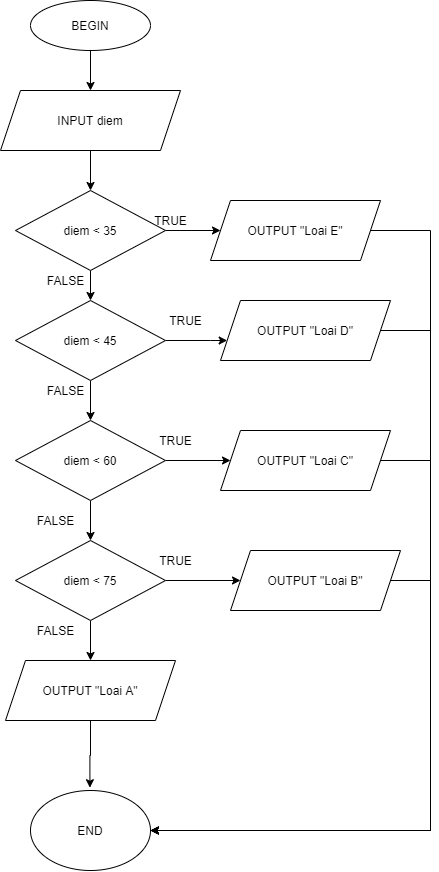

The diagram above was exported from draw.io. Its source (the exported page's mxGraphModel, read from the mxfile embedded in the PNG):
<mxGraphModel dx="710" dy="412" grid="1" gridSize="10" guides="1" tooltips="1" connect="1" arrows="1" fold="1" page="1" pageScale="1" pageWidth="827" pageHeight="1169" math="0" shadow="0">
  <root>
    <mxCell id="WIyWlLk6GJQsqaUBKTNV-0" />
    <mxCell id="WIyWlLk6GJQsqaUBKTNV-1" parent="WIyWlLk6GJQsqaUBKTNV-0" />
    <mxCell id="rtt8LhnWTDJ4OMH9mX7n-3" style="edgeStyle=orthogonalEdgeStyle;rounded=0;orthogonalLoop=1;jettySize=auto;html=1;exitX=0.5;exitY=1;exitDx=0;exitDy=0;entryX=0.5;entryY=0;entryDx=0;entryDy=0;" edge="1" parent="WIyWlLk6GJQsqaUBKTNV-1" source="rtt8LhnWTDJ4OMH9mX7n-0" target="rtt8LhnWTDJ4OMH9mX7n-2">
      <mxGeometry relative="1" as="geometry" />
    </mxCell>
    <mxCell id="rtt8LhnWTDJ4OMH9mX7n-0" value="BEGIN" style="ellipse;whiteSpace=wrap;html=1;" vertex="1" parent="WIyWlLk6GJQsqaUBKTNV-1">
      <mxGeometry x="300" y="30" width="120" height="50" as="geometry" />
    </mxCell>
    <mxCell id="rtt8LhnWTDJ4OMH9mX7n-5" style="edgeStyle=orthogonalEdgeStyle;rounded=0;orthogonalLoop=1;jettySize=auto;html=1;exitX=0.5;exitY=1;exitDx=0;exitDy=0;entryX=0.5;entryY=0;entryDx=0;entryDy=0;" edge="1" parent="WIyWlLk6GJQsqaUBKTNV-1" source="rtt8LhnWTDJ4OMH9mX7n-2">
      <mxGeometry relative="1" as="geometry">
        <mxPoint x="360" y="220" as="targetPoint" />
      </mxGeometry>
    </mxCell>
    <mxCell id="rtt8LhnWTDJ4OMH9mX7n-2" value="INPUT diem" style="shape=parallelogram;perimeter=parallelogramPerimeter;whiteSpace=wrap;html=1;fixedSize=1;" vertex="1" parent="WIyWlLk6GJQsqaUBKTNV-1">
      <mxGeometry x="270" y="120" width="180" height="60" as="geometry" />
    </mxCell>
    <mxCell id="rtt8LhnWTDJ4OMH9mX7n-51" value="END" style="ellipse;whiteSpace=wrap;html=1;" vertex="1" parent="WIyWlLk6GJQsqaUBKTNV-1">
      <mxGeometry x="300" y="820" width="120" height="80" as="geometry" />
    </mxCell>
    <mxCell id="rtt8LhnWTDJ4OMH9mX7n-55" style="edgeStyle=orthogonalEdgeStyle;rounded=0;orthogonalLoop=1;jettySize=auto;html=1;entryX=0;entryY=0.5;entryDx=0;entryDy=0;" edge="1" parent="WIyWlLk6GJQsqaUBKTNV-1" source="rtt8LhnWTDJ4OMH9mX7n-53" target="rtt8LhnWTDJ4OMH9mX7n-54">
      <mxGeometry relative="1" as="geometry" />
    </mxCell>
    <mxCell id="rtt8LhnWTDJ4OMH9mX7n-67" style="edgeStyle=orthogonalEdgeStyle;rounded=0;orthogonalLoop=1;jettySize=auto;html=1;entryX=0.5;entryY=0;entryDx=0;entryDy=0;" edge="1" parent="WIyWlLk6GJQsqaUBKTNV-1" source="rtt8LhnWTDJ4OMH9mX7n-53" target="rtt8LhnWTDJ4OMH9mX7n-62">
      <mxGeometry relative="1" as="geometry" />
    </mxCell>
    <mxCell id="rtt8LhnWTDJ4OMH9mX7n-53" value="diem &amp;lt; 35" style="rhombus;whiteSpace=wrap;html=1;" vertex="1" parent="WIyWlLk6GJQsqaUBKTNV-1">
      <mxGeometry x="285" y="220" width="150" height="80" as="geometry" />
    </mxCell>
    <mxCell id="rtt8LhnWTDJ4OMH9mX7n-98" style="edgeStyle=orthogonalEdgeStyle;rounded=0;orthogonalLoop=1;jettySize=auto;html=1;" edge="1" parent="WIyWlLk6GJQsqaUBKTNV-1" source="rtt8LhnWTDJ4OMH9mX7n-54">
      <mxGeometry relative="1" as="geometry">
        <mxPoint x="420" y="860" as="targetPoint" />
        <Array as="points">
          <mxPoint x="700" y="260" />
          <mxPoint x="700" y="860" />
        </Array>
      </mxGeometry>
    </mxCell>
    <mxCell id="rtt8LhnWTDJ4OMH9mX7n-54" value="OUTPUT &quot;Loai E&quot;" style="shape=parallelogram;perimeter=parallelogramPerimeter;whiteSpace=wrap;html=1;fixedSize=1;" vertex="1" parent="WIyWlLk6GJQsqaUBKTNV-1">
      <mxGeometry x="480" y="230" width="170" height="60" as="geometry" />
    </mxCell>
    <mxCell id="rtt8LhnWTDJ4OMH9mX7n-56" value="TRUE" style="text;html=1;align=center;verticalAlign=middle;resizable=0;points=[];autosize=1;" vertex="1" parent="WIyWlLk6GJQsqaUBKTNV-1">
      <mxGeometry x="415" y="240" width="50" height="20" as="geometry" />
    </mxCell>
    <mxCell id="rtt8LhnWTDJ4OMH9mX7n-97" style="edgeStyle=orthogonalEdgeStyle;rounded=0;orthogonalLoop=1;jettySize=auto;html=1;entryX=1;entryY=0.5;entryDx=0;entryDy=0;" edge="1" parent="WIyWlLk6GJQsqaUBKTNV-1" source="rtt8LhnWTDJ4OMH9mX7n-61" target="rtt8LhnWTDJ4OMH9mX7n-51">
      <mxGeometry relative="1" as="geometry">
        <Array as="points">
          <mxPoint x="700" y="360" />
          <mxPoint x="700" y="860" />
        </Array>
      </mxGeometry>
    </mxCell>
    <mxCell id="rtt8LhnWTDJ4OMH9mX7n-61" value="OUTPUT &quot;Loai D&quot;" style="shape=parallelogram;perimeter=parallelogramPerimeter;whiteSpace=wrap;html=1;fixedSize=1;" vertex="1" parent="WIyWlLk6GJQsqaUBKTNV-1">
      <mxGeometry x="490" y="330" width="170" height="60" as="geometry" />
    </mxCell>
    <mxCell id="rtt8LhnWTDJ4OMH9mX7n-70" style="edgeStyle=orthogonalEdgeStyle;rounded=0;orthogonalLoop=1;jettySize=auto;html=1;" edge="1" parent="WIyWlLk6GJQsqaUBKTNV-1" source="rtt8LhnWTDJ4OMH9mX7n-62" target="rtt8LhnWTDJ4OMH9mX7n-61">
      <mxGeometry relative="1" as="geometry">
        <Array as="points">
          <mxPoint x="480" y="370" />
          <mxPoint x="480" y="370" />
        </Array>
      </mxGeometry>
    </mxCell>
    <mxCell id="rtt8LhnWTDJ4OMH9mX7n-71" style="edgeStyle=orthogonalEdgeStyle;rounded=0;orthogonalLoop=1;jettySize=auto;html=1;entryX=0.5;entryY=0;entryDx=0;entryDy=0;" edge="1" parent="WIyWlLk6GJQsqaUBKTNV-1" source="rtt8LhnWTDJ4OMH9mX7n-62" target="rtt8LhnWTDJ4OMH9mX7n-64">
      <mxGeometry relative="1" as="geometry" />
    </mxCell>
    <mxCell id="rtt8LhnWTDJ4OMH9mX7n-62" value="diem &amp;lt; 45" style="rhombus;whiteSpace=wrap;html=1;" vertex="1" parent="WIyWlLk6GJQsqaUBKTNV-1">
      <mxGeometry x="285" y="330" width="150" height="80" as="geometry" />
    </mxCell>
    <mxCell id="rtt8LhnWTDJ4OMH9mX7n-96" style="edgeStyle=orthogonalEdgeStyle;rounded=0;orthogonalLoop=1;jettySize=auto;html=1;" edge="1" parent="WIyWlLk6GJQsqaUBKTNV-1" source="rtt8LhnWTDJ4OMH9mX7n-63">
      <mxGeometry relative="1" as="geometry">
        <mxPoint x="420" y="860" as="targetPoint" />
        <Array as="points">
          <mxPoint x="700" y="490" />
          <mxPoint x="700" y="860" />
        </Array>
      </mxGeometry>
    </mxCell>
    <mxCell id="rtt8LhnWTDJ4OMH9mX7n-63" value="OUTPUT &quot;Loai C&quot;" style="shape=parallelogram;perimeter=parallelogramPerimeter;whiteSpace=wrap;html=1;fixedSize=1;" vertex="1" parent="WIyWlLk6GJQsqaUBKTNV-1">
      <mxGeometry x="490" y="460" width="170" height="60" as="geometry" />
    </mxCell>
    <mxCell id="rtt8LhnWTDJ4OMH9mX7n-73" style="edgeStyle=orthogonalEdgeStyle;rounded=0;orthogonalLoop=1;jettySize=auto;html=1;entryX=0;entryY=0.5;entryDx=0;entryDy=0;" edge="1" parent="WIyWlLk6GJQsqaUBKTNV-1" source="rtt8LhnWTDJ4OMH9mX7n-64" target="rtt8LhnWTDJ4OMH9mX7n-63">
      <mxGeometry relative="1" as="geometry" />
    </mxCell>
    <mxCell id="rtt8LhnWTDJ4OMH9mX7n-75" style="edgeStyle=orthogonalEdgeStyle;rounded=0;orthogonalLoop=1;jettySize=auto;html=1;entryX=0.5;entryY=0;entryDx=0;entryDy=0;" edge="1" parent="WIyWlLk6GJQsqaUBKTNV-1" source="rtt8LhnWTDJ4OMH9mX7n-64" target="rtt8LhnWTDJ4OMH9mX7n-66">
      <mxGeometry relative="1" as="geometry" />
    </mxCell>
    <mxCell id="rtt8LhnWTDJ4OMH9mX7n-64" value="diem &amp;lt; 60" style="rhombus;whiteSpace=wrap;html=1;" vertex="1" parent="WIyWlLk6GJQsqaUBKTNV-1">
      <mxGeometry x="285" y="450" width="150" height="80" as="geometry" />
    </mxCell>
    <mxCell id="rtt8LhnWTDJ4OMH9mX7n-95" style="edgeStyle=orthogonalEdgeStyle;rounded=0;orthogonalLoop=1;jettySize=auto;html=1;entryX=1;entryY=0.5;entryDx=0;entryDy=0;" edge="1" parent="WIyWlLk6GJQsqaUBKTNV-1" source="rtt8LhnWTDJ4OMH9mX7n-65" target="rtt8LhnWTDJ4OMH9mX7n-51">
      <mxGeometry relative="1" as="geometry">
        <Array as="points">
          <mxPoint x="700" y="610" />
          <mxPoint x="700" y="860" />
        </Array>
      </mxGeometry>
    </mxCell>
    <mxCell id="rtt8LhnWTDJ4OMH9mX7n-65" value="OUTPUT &quot;Loai B&quot;" style="shape=parallelogram;perimeter=parallelogramPerimeter;whiteSpace=wrap;html=1;fixedSize=1;" vertex="1" parent="WIyWlLk6GJQsqaUBKTNV-1">
      <mxGeometry x="500" y="580" width="170" height="60" as="geometry" />
    </mxCell>
    <mxCell id="rtt8LhnWTDJ4OMH9mX7n-77" style="edgeStyle=orthogonalEdgeStyle;rounded=0;orthogonalLoop=1;jettySize=auto;html=1;" edge="1" parent="WIyWlLk6GJQsqaUBKTNV-1" source="rtt8LhnWTDJ4OMH9mX7n-66" target="rtt8LhnWTDJ4OMH9mX7n-65">
      <mxGeometry relative="1" as="geometry" />
    </mxCell>
    <mxCell id="rtt8LhnWTDJ4OMH9mX7n-99" style="edgeStyle=orthogonalEdgeStyle;rounded=0;orthogonalLoop=1;jettySize=auto;html=1;entryX=0.5;entryY=0;entryDx=0;entryDy=0;" edge="1" parent="WIyWlLk6GJQsqaUBKTNV-1" source="rtt8LhnWTDJ4OMH9mX7n-66" target="rtt8LhnWTDJ4OMH9mX7n-78">
      <mxGeometry relative="1" as="geometry" />
    </mxCell>
    <mxCell id="rtt8LhnWTDJ4OMH9mX7n-66" value="diem &amp;lt; 75" style="rhombus;whiteSpace=wrap;html=1;" vertex="1" parent="WIyWlLk6GJQsqaUBKTNV-1">
      <mxGeometry x="285" y="570" width="150" height="80" as="geometry" />
    </mxCell>
    <mxCell id="rtt8LhnWTDJ4OMH9mX7n-68" value="FALSE&lt;br&gt;" style="text;html=1;align=center;verticalAlign=middle;resizable=0;points=[];autosize=1;" vertex="1" parent="WIyWlLk6GJQsqaUBKTNV-1">
      <mxGeometry x="310" y="300" width="50" height="20" as="geometry" />
    </mxCell>
    <mxCell id="rtt8LhnWTDJ4OMH9mX7n-69" value="TRUE" style="text;html=1;align=center;verticalAlign=middle;resizable=0;points=[];autosize=1;" vertex="1" parent="WIyWlLk6GJQsqaUBKTNV-1">
      <mxGeometry x="430" y="340" width="50" height="20" as="geometry" />
    </mxCell>
    <mxCell id="rtt8LhnWTDJ4OMH9mX7n-72" value="FALSE&lt;br&gt;" style="text;html=1;align=center;verticalAlign=middle;resizable=0;points=[];autosize=1;" vertex="1" parent="WIyWlLk6GJQsqaUBKTNV-1">
      <mxGeometry x="310" y="410" width="50" height="20" as="geometry" />
    </mxCell>
    <mxCell id="rtt8LhnWTDJ4OMH9mX7n-74" value="TRUE" style="text;html=1;align=center;verticalAlign=middle;resizable=0;points=[];autosize=1;" vertex="1" parent="WIyWlLk6GJQsqaUBKTNV-1">
      <mxGeometry x="420" y="460" width="50" height="20" as="geometry" />
    </mxCell>
    <mxCell id="rtt8LhnWTDJ4OMH9mX7n-76" value="FALSE&lt;br&gt;" style="text;html=1;align=center;verticalAlign=middle;resizable=0;points=[];autosize=1;" vertex="1" parent="WIyWlLk6GJQsqaUBKTNV-1">
      <mxGeometry x="300" y="650" width="50" height="20" as="geometry" />
    </mxCell>
    <mxCell id="rtt8LhnWTDJ4OMH9mX7n-92" style="edgeStyle=orthogonalEdgeStyle;rounded=0;orthogonalLoop=1;jettySize=auto;html=1;entryX=0.495;entryY=-0.035;entryDx=0;entryDy=0;entryPerimeter=0;" edge="1" parent="WIyWlLk6GJQsqaUBKTNV-1" source="rtt8LhnWTDJ4OMH9mX7n-78" target="rtt8LhnWTDJ4OMH9mX7n-51">
      <mxGeometry relative="1" as="geometry" />
    </mxCell>
    <mxCell id="rtt8LhnWTDJ4OMH9mX7n-78" value="OUTPUT &quot;Loai A&quot;" style="shape=parallelogram;perimeter=parallelogramPerimeter;whiteSpace=wrap;html=1;fixedSize=1;" vertex="1" parent="WIyWlLk6GJQsqaUBKTNV-1">
      <mxGeometry x="275" y="690" width="170" height="60" as="geometry" />
    </mxCell>
    <mxCell id="rtt8LhnWTDJ4OMH9mX7n-79" value="TRUE" style="text;html=1;align=center;verticalAlign=middle;resizable=0;points=[];autosize=1;" vertex="1" parent="WIyWlLk6GJQsqaUBKTNV-1">
      <mxGeometry x="420" y="580" width="50" height="20" as="geometry" />
    </mxCell>
    <mxCell id="rtt8LhnWTDJ4OMH9mX7n-100" value="FALSE&lt;br&gt;" style="text;html=1;align=center;verticalAlign=middle;resizable=0;points=[];autosize=1;" vertex="1" parent="WIyWlLk6GJQsqaUBKTNV-1">
      <mxGeometry x="300" y="540" width="50" height="20" as="geometry" />
    </mxCell>
  </root>
</mxGraphModel>